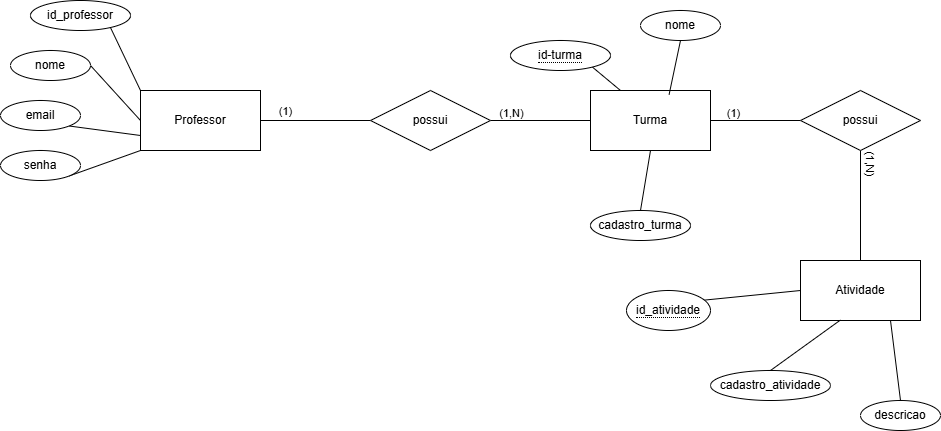

The diagram above was exported from draw.io. Its source (the exported page's mxGraphModel, read from the mxfile embedded in the PNG):
<mxGraphModel dx="2014" dy="619" grid="1" gridSize="10" guides="1" tooltips="1" connect="1" arrows="1" fold="1" page="1" pageScale="1" pageWidth="827" pageHeight="1169" math="0" shadow="0">
  <root>
    <mxCell id="0" />
    <mxCell id="1" parent="0" />
    <mxCell id="RXFcg3J7UAR0S5z7yJrA-16" edge="1" parent="1" source="RXFcg3J7UAR0S5z7yJrA-1" style="rounded=0;orthogonalLoop=1;jettySize=auto;html=1;exitX=0;exitY=0;exitDx=0;exitDy=0;entryX=1;entryY=1;entryDx=0;entryDy=0;endArrow=none;endFill=0;">
      <mxGeometry relative="1" as="geometry">
        <mxPoint x="-20.87200029230371" y="85.28047048506937" as="targetPoint" />
      </mxGeometry>
    </mxCell>
    <mxCell id="RXFcg3J7UAR0S5z7yJrA-1" parent="1" style="rounded=0;whiteSpace=wrap;html=1;" value="Professor" vertex="1">
      <mxGeometry height="60" width="120" x="10" y="150" as="geometry" />
    </mxCell>
    <mxCell id="RXFcg3J7UAR0S5z7yJrA-7" edge="1" parent="1" source="RXFcg3J7UAR0S5z7yJrA-3" style="rounded=0;orthogonalLoop=1;jettySize=auto;html=1;exitX=0;exitY=0.5;exitDx=0;exitDy=0;entryX=1;entryY=0.5;entryDx=0;entryDy=0;endArrow=none;endFill=0;" target="RXFcg3J7UAR0S5z7yJrA-1">
      <mxGeometry relative="1" as="geometry" />
    </mxCell>
    <mxCell id="RXFcg3J7UAR0S5z7yJrA-20" connectable="0" parent="RXFcg3J7UAR0S5z7yJrA-7" style="edgeLabel;html=1;align=center;verticalAlign=middle;resizable=0;points=[];" value="(1)" vertex="1">
      <mxGeometry relative="1" x="0.5499" y="-10" as="geometry">
        <mxPoint as="offset" />
      </mxGeometry>
    </mxCell>
    <mxCell id="RXFcg3J7UAR0S5z7yJrA-8" edge="1" parent="1" source="RXFcg3J7UAR0S5z7yJrA-3" style="edgeStyle=orthogonalEdgeStyle;rounded=0;orthogonalLoop=1;jettySize=auto;html=1;exitX=1;exitY=0.5;exitDx=0;exitDy=0;entryX=0;entryY=0.5;entryDx=0;entryDy=0;endArrow=none;endFill=0;" target="RXFcg3J7UAR0S5z7yJrA-4">
      <mxGeometry relative="1" as="geometry">
        <Array as="points">
          <mxPoint x="360" y="180" />
        </Array>
      </mxGeometry>
    </mxCell>
    <mxCell id="RXFcg3J7UAR0S5z7yJrA-3" parent="1" style="shape=rhombus;perimeter=rhombusPerimeter;whiteSpace=wrap;html=1;align=center;" value="possui" vertex="1">
      <mxGeometry height="60" width="120" x="240" y="150" as="geometry" />
    </mxCell>
    <mxCell id="RXFcg3J7UAR0S5z7yJrA-9" edge="1" parent="1" source="RXFcg3J7UAR0S5z7yJrA-4" style="edgeStyle=orthogonalEdgeStyle;rounded=0;orthogonalLoop=1;jettySize=auto;html=1;exitX=1;exitY=0.5;exitDx=0;exitDy=0;entryX=0;entryY=0.5;entryDx=0;entryDy=0;endArrow=none;endFill=0;" target="RXFcg3J7UAR0S5z7yJrA-6">
      <mxGeometry relative="1" as="geometry" />
    </mxCell>
    <mxCell id="RXFcg3J7UAR0S5z7yJrA-22" connectable="0" parent="RXFcg3J7UAR0S5z7yJrA-9" style="edgeLabel;html=1;align=center;verticalAlign=middle;resizable=0;points=[];" value="(1)" vertex="1">
      <mxGeometry relative="1" x="-0.4853" y="8" as="geometry">
        <mxPoint as="offset" />
      </mxGeometry>
    </mxCell>
    <mxCell id="RXFcg3J7UAR0S5z7yJrA-4" parent="1" style="rounded=0;whiteSpace=wrap;html=1;" value="Turma" vertex="1">
      <mxGeometry height="60" width="120" x="460" y="150" as="geometry" />
    </mxCell>
    <mxCell id="RXFcg3J7UAR0S5z7yJrA-5" parent="1" style="rounded=0;whiteSpace=wrap;html=1;" value="Atividade" vertex="1">
      <mxGeometry height="60" width="120" x="670" y="320" as="geometry" />
    </mxCell>
    <mxCell id="RXFcg3J7UAR0S5z7yJrA-10" edge="1" parent="1" source="RXFcg3J7UAR0S5z7yJrA-6" style="edgeStyle=orthogonalEdgeStyle;rounded=0;orthogonalLoop=1;jettySize=auto;html=1;endArrow=none;endFill=0;" target="RXFcg3J7UAR0S5z7yJrA-5" value="">
      <mxGeometry relative="1" as="geometry" />
    </mxCell>
    <mxCell id="RXFcg3J7UAR0S5z7yJrA-24" connectable="0" parent="RXFcg3J7UAR0S5z7yJrA-10" style="edgeLabel;html=1;align=center;verticalAlign=middle;resizable=0;points=[];rotation=90;" value="(1,N)" vertex="1">
      <mxGeometry relative="1" x="-0.7234" y="10" as="geometry">
        <mxPoint y="-1" as="offset" />
      </mxGeometry>
    </mxCell>
    <mxCell id="RXFcg3J7UAR0S5z7yJrA-6" parent="1" style="shape=rhombus;perimeter=rhombusPerimeter;whiteSpace=wrap;html=1;align=center;" value="possui" vertex="1">
      <mxGeometry height="60" width="120" x="670" y="150" as="geometry" />
    </mxCell>
    <mxCell id="RXFcg3J7UAR0S5z7yJrA-17" edge="1" parent="1" source="RXFcg3J7UAR0S5z7yJrA-12" style="rounded=0;orthogonalLoop=1;jettySize=auto;html=1;exitX=1;exitY=0.5;exitDx=0;exitDy=0;entryX=0;entryY=0.5;entryDx=0;entryDy=0;endArrow=none;endFill=0;" target="RXFcg3J7UAR0S5z7yJrA-1">
      <mxGeometry relative="1" as="geometry" />
    </mxCell>
    <mxCell id="RXFcg3J7UAR0S5z7yJrA-12" parent="1" style="ellipse;whiteSpace=wrap;html=1;align=center;" value="nome" vertex="1">
      <mxGeometry height="30" width="80" x="-120" y="110" as="geometry" />
    </mxCell>
    <mxCell id="RXFcg3J7UAR0S5z7yJrA-18" edge="1" parent="1" source="RXFcg3J7UAR0S5z7yJrA-14" style="rounded=0;orthogonalLoop=1;jettySize=auto;html=1;exitX=1;exitY=1;exitDx=0;exitDy=0;entryX=0;entryY=0.75;entryDx=0;entryDy=0;endArrow=none;endFill=0;" target="RXFcg3J7UAR0S5z7yJrA-1">
      <mxGeometry relative="1" as="geometry" />
    </mxCell>
    <mxCell id="RXFcg3J7UAR0S5z7yJrA-14" parent="1" style="ellipse;whiteSpace=wrap;html=1;align=center;" value="email" vertex="1">
      <mxGeometry height="30" width="80" x="-130" y="160" as="geometry" />
    </mxCell>
    <mxCell id="RXFcg3J7UAR0S5z7yJrA-19" edge="1" parent="1" source="RXFcg3J7UAR0S5z7yJrA-15" style="rounded=0;orthogonalLoop=1;jettySize=auto;html=1;exitX=1;exitY=1;exitDx=0;exitDy=0;entryX=0;entryY=1;entryDx=0;entryDy=0;endArrow=none;endFill=0;" target="RXFcg3J7UAR0S5z7yJrA-1">
      <mxGeometry relative="1" as="geometry" />
    </mxCell>
    <mxCell id="RXFcg3J7UAR0S5z7yJrA-15" parent="1" style="ellipse;whiteSpace=wrap;html=1;align=center;" value="senha" vertex="1">
      <mxGeometry height="30" width="80" x="-130" y="210" as="geometry" />
    </mxCell>
    <mxCell id="RXFcg3J7UAR0S5z7yJrA-21" connectable="0" parent="1" style="edgeLabel;html=1;align=center;verticalAlign=middle;resizable=0;points=[];" value="(1,N)" vertex="1">
      <mxGeometry x="290" y="170" as="geometry">
        <mxPoint x="90" y="2" as="offset" />
      </mxGeometry>
    </mxCell>
    <mxCell id="RXFcg3J7UAR0S5z7yJrA-27" edge="1" parent="1" style="rounded=0;orthogonalLoop=1;jettySize=auto;html=1;exitX=0.5;exitY=1;exitDx=0;exitDy=0;entryX=0.25;entryY=0;entryDx=0;entryDy=0;endArrow=none;endFill=0;" target="RXFcg3J7UAR0S5z7yJrA-4">
      <mxGeometry relative="1" as="geometry">
        <mxPoint x="454" y="120" as="sourcePoint" />
      </mxGeometry>
    </mxCell>
    <mxCell id="RXFcg3J7UAR0S5z7yJrA-28" parent="1" style="ellipse;whiteSpace=wrap;html=1;align=center;" value="nome&lt;span style=&quot;color: rgba(0, 0, 0, 0); font-family: monospace; font-size: 0px; text-align: start; white-space: nowrap;&quot;&gt;%3CmxGraphModel%3E%3Croot%3E%3CmxCell%20id%3D%220%22%2F%3E%3CmxCell%20id%3D%221%22%20parent%3D%220%22%2F%3E%3CmxCell%20id%3D%222%22%20parent%3D%221%22%20style%3D%22ellipse%3BwhiteSpace%3Dwrap%3Bhtml%3D1%3Balign%3Dcenter%3B%22%20value%3D%22id_turma%22%20vertex%3D%221%22%3E%3CmxGeometry%20height%3D%2230%22%20width%3D%2280%22%20x%3D%22430%22%20y%3D%2280%22%20as%3D%22geometry%22%2F%3E%3C%2FmxCell%3E%3C%2Froot%3E%3C%2FmxGraphModel%3E&lt;/span&gt;" vertex="1">
      <mxGeometry height="30" width="80" x="510" y="70" as="geometry" />
    </mxCell>
    <mxCell id="RXFcg3J7UAR0S5z7yJrA-32" edge="1" parent="1" source="RXFcg3J7UAR0S5z7yJrA-29" style="rounded=0;orthogonalLoop=1;jettySize=auto;html=1;exitX=0.5;exitY=0;exitDx=0;exitDy=0;entryX=0.5;entryY=1;entryDx=0;entryDy=0;endArrow=none;endFill=0;" target="RXFcg3J7UAR0S5z7yJrA-4">
      <mxGeometry relative="1" as="geometry" />
    </mxCell>
    <mxCell id="RXFcg3J7UAR0S5z7yJrA-29" parent="1" style="ellipse;whiteSpace=wrap;html=1;align=center;" value="cadastro_turma" vertex="1">
      <mxGeometry height="30" width="100" x="460" y="270" as="geometry" />
    </mxCell>
    <mxCell id="RXFcg3J7UAR0S5z7yJrA-30" edge="1" parent="1" source="RXFcg3J7UAR0S5z7yJrA-28" style="rounded=0;orthogonalLoop=1;jettySize=auto;html=1;exitX=0.5;exitY=1;exitDx=0;exitDy=0;entryX=0.655;entryY=0.068;entryDx=0;entryDy=0;entryPerimeter=0;endArrow=none;endFill=0;" target="RXFcg3J7UAR0S5z7yJrA-4">
      <mxGeometry relative="1" as="geometry" />
    </mxCell>
    <mxCell id="RXFcg3J7UAR0S5z7yJrA-37" edge="1" parent="1" style="rounded=0;orthogonalLoop=1;jettySize=auto;html=1;exitX=0.5;exitY=0;exitDx=0;exitDy=0;entryX=0;entryY=0.5;entryDx=0;entryDy=0;endArrow=none;endFill=0;" target="RXFcg3J7UAR0S5z7yJrA-5">
      <mxGeometry relative="1" as="geometry">
        <mxPoint x="570" y="360" as="sourcePoint" />
      </mxGeometry>
    </mxCell>
    <mxCell id="RXFcg3J7UAR0S5z7yJrA-35" parent="1" style="ellipse;whiteSpace=wrap;html=1;align=center;" value="&lt;div style=&quot;text-align: center;&quot;&gt;&lt;span style=&quot;text-align: start; white-space-collapse: collapse; background-color: transparent;&quot;&gt;cadastro_atividade&lt;/span&gt;&lt;span style=&quot;color: light-dark(rgba(0, 0, 0, 0), rgba(237, 237, 237, 0)); font-family: monospace; font-size: 0px; text-align: start; white-space: nowrap; background-color: transparent;&quot;&gt;%3CmxGraphModel%3E%3Croot%3E%3CmxCell%20id%3D%220%22%2F%3E%3CmxCell%20id%3D%221%22%20parent%3D%220%22%2F%3E%3CmxCell%20id%3D%222%22%20parent%3D%221%22%20style%3D%22ellipse%3BwhiteSpace%3Dwrap%3Bhtml%3D1%3Balign%3Dcenter%3B%22%20value%3D%22id_turma%22%20vertex%3D%221%22%3E%3CmxGeometry%20height%3D%2230%22%20width%3D%2280%22%20x%3D%22430%22%20y%3D%2280%22%20as%3D%22geometry%22%2F%3E%3C%2FmxCell%3E%3C%2Froot%3E%3C%2FmxGraphModel%3E&lt;/span&gt;&lt;/div&gt;" vertex="1">
      <mxGeometry height="30" width="120" x="580" y="430" as="geometry" />
    </mxCell>
    <mxCell id="RXFcg3J7UAR0S5z7yJrA-39" edge="1" parent="1" source="RXFcg3J7UAR0S5z7yJrA-36" style="rounded=0;orthogonalLoop=1;jettySize=auto;html=1;exitX=0.5;exitY=0;exitDx=0;exitDy=0;entryX=0.75;entryY=1;entryDx=0;entryDy=0;endArrow=none;endFill=0;" target="RXFcg3J7UAR0S5z7yJrA-5">
      <mxGeometry relative="1" as="geometry" />
    </mxCell>
    <mxCell id="RXFcg3J7UAR0S5z7yJrA-36" parent="1" style="ellipse;whiteSpace=wrap;html=1;align=center;" value="descricao&lt;span style=&quot;color: rgba(0, 0, 0, 0); font-family: monospace; font-size: 0px; text-align: start; white-space: nowrap;&quot;&gt;%3CmxGraphModel%3E%3Croot%3E%3CmxCell%20id%3D%220%22%2F%3E%3CmxCell%20id%3D%221%22%20parent%3D%220%22%2F%3E%3CmxCell%20id%3D%222%22%20parent%3D%221%22%20style%3D%22ellipse%3BwhiteSpace%3Dwrap%3Bhtml%3D1%3Balign%3Dcenter%3B%22%20value%3D%22nome%26lt%3Bspan%20style%3D%26quot%3Bcolor%3A%20rgba(0%2C%200%2C%200%2C%200)%3B%20font-family%3A%20monospace%3B%20font-size%3A%200px%3B%20text-align%3A%20start%3B%20white-space%3A%20nowrap%3B%26quot%3B%26gt%3B%253CmxGraphModel%253E%253Croot%253E%253CmxCell%2520id%253D%25220%2522%252F%253E%253CmxCell%2520id%253D%25221%2522%2520parent%253D%25220%2522%252F%253E%253CmxCell%2520id%253D%25222%2522%2520parent%253D%25221%2522%2520style%253D%2522ellipse%253BwhiteSpace%253Dwrap%253Bhtml%253D1%253Balign%253Dcenter%253B%2522%2520value%253D%2522id_turma%2522%2520vertex%253D%25221%2522%253E%253CmxGeometry%2520height%253D%252230%2522%2520width%253D%252280%2522%2520x%253D%2522430%2522%2520y%253D%252280%2522%2520as%253D%2522geometry%2522%252F%253E%253C%252FmxCell%253E%253C%252Froot%253E%253C%252FmxGraphModel%253E%26lt%3B%2Fspan%26gt%3B%22%20vertex%3D%221%22%3E%3CmxGeometry%20height%3D%2230%22%20width%3D%2280%22%20x%3D%22580%22%20y%3D%22430%22%20as%3D%22geometry%22%2F%3E%3C%2FmxCell%3E%3C%2Froot%3E%3C%2FmxGraphModel%3E&lt;/span&gt;" vertex="1">
      <mxGeometry height="30" width="80" x="730" y="460" as="geometry" />
    </mxCell>
    <mxCell id="RXFcg3J7UAR0S5z7yJrA-38" edge="1" parent="1" source="RXFcg3J7UAR0S5z7yJrA-35" style="rounded=0;orthogonalLoop=1;jettySize=auto;html=1;exitX=0.5;exitY=0;exitDx=0;exitDy=0;entryX=0.333;entryY=0.992;entryDx=0;entryDy=0;entryPerimeter=0;endArrow=none;endFill=0;" target="RXFcg3J7UAR0S5z7yJrA-5">
      <mxGeometry relative="1" as="geometry" />
    </mxCell>
    <mxCell id="RXFcg3J7UAR0S5z7yJrA-40" parent="1" style="ellipse;whiteSpace=wrap;html=1;align=center;" value="&lt;span style=&quot;border-bottom: 1px dotted;&quot;&gt;id_atividade&lt;/span&gt;" vertex="1">
      <mxGeometry height="40" width="84" x="496" y="350" as="geometry" />
    </mxCell>
    <mxCell id="RXFcg3J7UAR0S5z7yJrA-41" parent="1" style="ellipse;whiteSpace=wrap;html=1;align=center;" value="&lt;span style=&quot;border-bottom: 1px dotted;&quot;&gt;id-turma&lt;/span&gt;" vertex="1">
      <mxGeometry height="30" width="100" x="380" y="100" as="geometry" />
    </mxCell>
    <mxCell id="RXFcg3J7UAR0S5z7yJrA-42" parent="1" style="ellipse;whiteSpace=wrap;html=1;align=center;" value="id_professor" vertex="1">
      <mxGeometry height="30" width="100" x="-100" y="60" as="geometry" />
    </mxCell>
  </root>
</mxGraphModel>